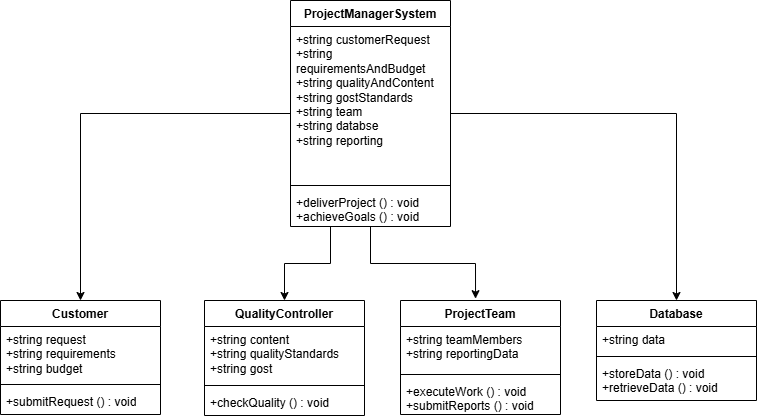

The diagram above was exported from draw.io. Its source (the exported page's mxGraphModel, read from the mxfile embedded in the PNG):
<mxGraphModel dx="998" dy="669" grid="1" gridSize="10" guides="1" tooltips="1" connect="1" arrows="1" fold="1" page="1" pageScale="1" pageWidth="827" pageHeight="1169" math="0" shadow="0">
  <root>
    <mxCell id="0" />
    <mxCell id="1" parent="0" />
    <mxCell id="qU3QsJTmCqCZTDWGtzRC-22" edge="1" parent="1" source="qU3QsJTmCqCZTDWGtzRC-1" style="edgeStyle=orthogonalEdgeStyle;rounded=0;orthogonalLoop=1;jettySize=auto;html=1;entryX=0.5;entryY=0;entryDx=0;entryDy=0;" target="qU3QsJTmCqCZTDWGtzRC-9">
      <mxGeometry relative="1" as="geometry" />
    </mxCell>
    <mxCell id="qU3QsJTmCqCZTDWGtzRC-26" edge="1" parent="1" source="qU3QsJTmCqCZTDWGtzRC-1" style="edgeStyle=orthogonalEdgeStyle;rounded=0;orthogonalLoop=1;jettySize=auto;html=1;exitX=0.25;exitY=1;exitDx=0;exitDy=0;entryX=0.5;entryY=0;entryDx=0;entryDy=0;" target="qU3QsJTmCqCZTDWGtzRC-5">
      <mxGeometry relative="1" as="geometry" />
    </mxCell>
    <mxCell id="qU3QsJTmCqCZTDWGtzRC-29" edge="1" parent="1" source="qU3QsJTmCqCZTDWGtzRC-1" style="edgeStyle=orthogonalEdgeStyle;rounded=0;orthogonalLoop=1;jettySize=auto;html=1;exitX=1;exitY=0.5;exitDx=0;exitDy=0;entryX=0.5;entryY=0;entryDx=0;entryDy=0;" target="qU3QsJTmCqCZTDWGtzRC-17">
      <mxGeometry relative="1" as="geometry" />
    </mxCell>
    <mxCell id="qU3QsJTmCqCZTDWGtzRC-1" parent="1" style="swimlane;fontStyle=1;align=center;verticalAlign=top;childLayout=stackLayout;horizontal=1;startSize=26;horizontalStack=0;resizeParent=1;resizeParentMax=0;resizeLast=0;collapsible=1;marginBottom=0;whiteSpace=wrap;html=1;" value="ProjectManagerSystem" vertex="1">
      <mxGeometry height="226" width="160" x="340" y="110" as="geometry" />
    </mxCell>
    <mxCell id="qU3QsJTmCqCZTDWGtzRC-2" parent="qU3QsJTmCqCZTDWGtzRC-1" style="text;strokeColor=none;fillColor=none;align=left;verticalAlign=top;spacingLeft=4;spacingRight=4;overflow=hidden;rotatable=0;points=[[0,0.5],[1,0.5]];portConstraint=eastwest;whiteSpace=wrap;html=1;" value="+string customerRequest&lt;div&gt;+string requirementsAndBudget&lt;/div&gt;&lt;div&gt;+string qualityAndContent&lt;br&gt;+string gostStandards&lt;/div&gt;&lt;div&gt;+string team&lt;/div&gt;&lt;div&gt;+string databse&lt;/div&gt;&lt;div&gt;+string reporting&lt;/div&gt;" vertex="1">
      <mxGeometry height="155" width="160" y="26" as="geometry" />
    </mxCell>
    <mxCell id="qU3QsJTmCqCZTDWGtzRC-3" parent="qU3QsJTmCqCZTDWGtzRC-1" style="line;strokeWidth=1;fillColor=none;align=left;verticalAlign=middle;spacingTop=-1;spacingLeft=3;spacingRight=3;rotatable=0;labelPosition=right;points=[];portConstraint=eastwest;strokeColor=inherit;" value="" vertex="1">
      <mxGeometry height="8" width="160" y="181" as="geometry" />
    </mxCell>
    <mxCell id="qU3QsJTmCqCZTDWGtzRC-4" parent="qU3QsJTmCqCZTDWGtzRC-1" style="text;strokeColor=none;fillColor=none;align=left;verticalAlign=top;spacingLeft=4;spacingRight=4;overflow=hidden;rotatable=0;points=[[0,0.5],[1,0.5]];portConstraint=eastwest;whiteSpace=wrap;html=1;" value="+deliverProject () : void&lt;div&gt;+achieveGoals () : void&lt;/div&gt;" vertex="1">
      <mxGeometry height="37" width="160" y="189" as="geometry" />
    </mxCell>
    <mxCell id="qU3QsJTmCqCZTDWGtzRC-5" parent="1" style="swimlane;fontStyle=1;align=center;verticalAlign=top;childLayout=stackLayout;horizontal=1;startSize=26;horizontalStack=0;resizeParent=1;resizeParentMax=0;resizeLast=0;collapsible=1;marginBottom=0;whiteSpace=wrap;html=1;" value="QualityController" vertex="1">
      <mxGeometry height="115" width="160" x="254" y="410" as="geometry" />
    </mxCell>
    <mxCell id="qU3QsJTmCqCZTDWGtzRC-6" parent="qU3QsJTmCqCZTDWGtzRC-5" style="text;strokeColor=none;fillColor=none;align=left;verticalAlign=top;spacingLeft=4;spacingRight=4;overflow=hidden;rotatable=0;points=[[0,0.5],[1,0.5]];portConstraint=eastwest;whiteSpace=wrap;html=1;" value="+string content&lt;div&gt;+string qualityStandards&lt;/div&gt;&lt;div&gt;+string gost&lt;/div&gt;" vertex="1">
      <mxGeometry height="55" width="160" y="26" as="geometry" />
    </mxCell>
    <mxCell id="qU3QsJTmCqCZTDWGtzRC-7" parent="qU3QsJTmCqCZTDWGtzRC-5" style="line;strokeWidth=1;fillColor=none;align=left;verticalAlign=middle;spacingTop=-1;spacingLeft=3;spacingRight=3;rotatable=0;labelPosition=right;points=[];portConstraint=eastwest;strokeColor=inherit;" value="" vertex="1">
      <mxGeometry height="8" width="160" y="81" as="geometry" />
    </mxCell>
    <mxCell id="qU3QsJTmCqCZTDWGtzRC-8" parent="qU3QsJTmCqCZTDWGtzRC-5" style="text;strokeColor=none;fillColor=none;align=left;verticalAlign=top;spacingLeft=4;spacingRight=4;overflow=hidden;rotatable=0;points=[[0,0.5],[1,0.5]];portConstraint=eastwest;whiteSpace=wrap;html=1;" value="+checkQuality () : void" vertex="1">
      <mxGeometry height="26" width="160" y="89" as="geometry" />
    </mxCell>
    <mxCell id="qU3QsJTmCqCZTDWGtzRC-9" parent="1" style="swimlane;fontStyle=1;align=center;verticalAlign=top;childLayout=stackLayout;horizontal=1;startSize=26;horizontalStack=0;resizeParent=1;resizeParentMax=0;resizeLast=0;collapsible=1;marginBottom=0;whiteSpace=wrap;html=1;" value="Customer" vertex="1">
      <mxGeometry height="114" width="160" x="50" y="410" as="geometry" />
    </mxCell>
    <mxCell id="qU3QsJTmCqCZTDWGtzRC-10" parent="qU3QsJTmCqCZTDWGtzRC-9" style="text;strokeColor=none;fillColor=none;align=left;verticalAlign=top;spacingLeft=4;spacingRight=4;overflow=hidden;rotatable=0;points=[[0,0.5],[1,0.5]];portConstraint=eastwest;whiteSpace=wrap;html=1;" value="+string request&lt;div&gt;+string requirements&lt;/div&gt;&lt;div&gt;+string budget&lt;/div&gt;" vertex="1">
      <mxGeometry height="54" width="160" y="26" as="geometry" />
    </mxCell>
    <mxCell id="qU3QsJTmCqCZTDWGtzRC-11" parent="qU3QsJTmCqCZTDWGtzRC-9" style="line;strokeWidth=1;fillColor=none;align=left;verticalAlign=middle;spacingTop=-1;spacingLeft=3;spacingRight=3;rotatable=0;labelPosition=right;points=[];portConstraint=eastwest;strokeColor=inherit;" value="" vertex="1">
      <mxGeometry height="8" width="160" y="80" as="geometry" />
    </mxCell>
    <mxCell id="qU3QsJTmCqCZTDWGtzRC-12" parent="qU3QsJTmCqCZTDWGtzRC-9" style="text;strokeColor=none;fillColor=none;align=left;verticalAlign=top;spacingLeft=4;spacingRight=4;overflow=hidden;rotatable=0;points=[[0,0.5],[1,0.5]];portConstraint=eastwest;whiteSpace=wrap;html=1;" value="+submitRequest () : void" vertex="1">
      <mxGeometry height="26" width="160" y="88" as="geometry" />
    </mxCell>
    <mxCell id="qU3QsJTmCqCZTDWGtzRC-13" parent="1" style="swimlane;fontStyle=1;align=center;verticalAlign=top;childLayout=stackLayout;horizontal=1;startSize=26;horizontalStack=0;resizeParent=1;resizeParentMax=0;resizeLast=0;collapsible=1;marginBottom=0;whiteSpace=wrap;html=1;" value="ProjectTeam" vertex="1">
      <mxGeometry height="114" width="160" x="450" y="410" as="geometry" />
    </mxCell>
    <mxCell id="qU3QsJTmCqCZTDWGtzRC-14" parent="qU3QsJTmCqCZTDWGtzRC-13" style="text;strokeColor=none;fillColor=none;align=left;verticalAlign=top;spacingLeft=4;spacingRight=4;overflow=hidden;rotatable=0;points=[[0,0.5],[1,0.5]];portConstraint=eastwest;whiteSpace=wrap;html=1;" value="+string teamMembers&lt;div&gt;+string reportingData&lt;/div&gt;" vertex="1">
      <mxGeometry height="44" width="160" y="26" as="geometry" />
    </mxCell>
    <mxCell id="qU3QsJTmCqCZTDWGtzRC-15" parent="qU3QsJTmCqCZTDWGtzRC-13" style="line;strokeWidth=1;fillColor=none;align=left;verticalAlign=middle;spacingTop=-1;spacingLeft=3;spacingRight=3;rotatable=0;labelPosition=right;points=[];portConstraint=eastwest;strokeColor=inherit;" value="" vertex="1">
      <mxGeometry height="8" width="160" y="70" as="geometry" />
    </mxCell>
    <mxCell id="qU3QsJTmCqCZTDWGtzRC-16" parent="qU3QsJTmCqCZTDWGtzRC-13" style="text;strokeColor=none;fillColor=none;align=left;verticalAlign=top;spacingLeft=4;spacingRight=4;overflow=hidden;rotatable=0;points=[[0,0.5],[1,0.5]];portConstraint=eastwest;whiteSpace=wrap;html=1;" value="+executeWork () : void&lt;div&gt;+submitReports () : void&lt;/div&gt;" vertex="1">
      <mxGeometry height="36" width="160" y="78" as="geometry" />
    </mxCell>
    <mxCell id="qU3QsJTmCqCZTDWGtzRC-17" parent="1" style="swimlane;fontStyle=1;align=center;verticalAlign=top;childLayout=stackLayout;horizontal=1;startSize=26;horizontalStack=0;resizeParent=1;resizeParentMax=0;resizeLast=0;collapsible=1;marginBottom=0;whiteSpace=wrap;html=1;" value="Database" vertex="1">
      <mxGeometry height="100" width="160" x="646" y="410" as="geometry" />
    </mxCell>
    <mxCell id="qU3QsJTmCqCZTDWGtzRC-18" parent="qU3QsJTmCqCZTDWGtzRC-17" style="text;strokeColor=none;fillColor=none;align=left;verticalAlign=top;spacingLeft=4;spacingRight=4;overflow=hidden;rotatable=0;points=[[0,0.5],[1,0.5]];portConstraint=eastwest;whiteSpace=wrap;html=1;" value="+string data" vertex="1">
      <mxGeometry height="26" width="160" y="26" as="geometry" />
    </mxCell>
    <mxCell id="qU3QsJTmCqCZTDWGtzRC-19" parent="qU3QsJTmCqCZTDWGtzRC-17" style="line;strokeWidth=1;fillColor=none;align=left;verticalAlign=middle;spacingTop=-1;spacingLeft=3;spacingRight=3;rotatable=0;labelPosition=right;points=[];portConstraint=eastwest;strokeColor=inherit;" value="" vertex="1">
      <mxGeometry height="8" width="160" y="52" as="geometry" />
    </mxCell>
    <mxCell id="qU3QsJTmCqCZTDWGtzRC-20" parent="qU3QsJTmCqCZTDWGtzRC-17" style="text;strokeColor=none;fillColor=none;align=left;verticalAlign=top;spacingLeft=4;spacingRight=4;overflow=hidden;rotatable=0;points=[[0,0.5],[1,0.5]];portConstraint=eastwest;whiteSpace=wrap;html=1;" value="+storeData () : void&lt;div&gt;+retrieveData () : void&lt;/div&gt;" vertex="1">
      <mxGeometry height="40" width="160" y="60" as="geometry" />
    </mxCell>
    <mxCell id="qU3QsJTmCqCZTDWGtzRC-28" edge="1" parent="1" source="qU3QsJTmCqCZTDWGtzRC-1" style="edgeStyle=orthogonalEdgeStyle;rounded=0;orthogonalLoop=1;jettySize=auto;html=1;entryX=0.469;entryY=-0.016;entryDx=0;entryDy=0;entryPerimeter=0;" target="qU3QsJTmCqCZTDWGtzRC-13">
      <mxGeometry relative="1" as="geometry" />
    </mxCell>
  </root>
</mxGraphModel>